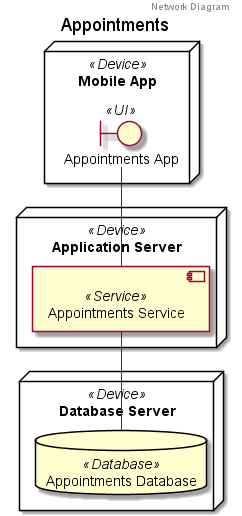

The diagram above was rendered by PlantUML. Its source (embedded in the PNG):
@startuml Deployment Diagram Appointments
header Network Diagram
title Appointments
node "Mobile App" as Mobile_App <<Device>> {
boundary "Appointments App" as Appointments_App <<UI>>
}
node "Application Server" as Application_Server <<Device>> {
component "Appointments Service" as Appointments_Service <<Service>>
}
node "Database Server" as Database_Server <<Device>> {
database "Appointments Database" as Appointments_Database <<Database>>
}
Appointments_App -- Appointments_Service
Appointments_Service -- Appointments_Database
@enduml